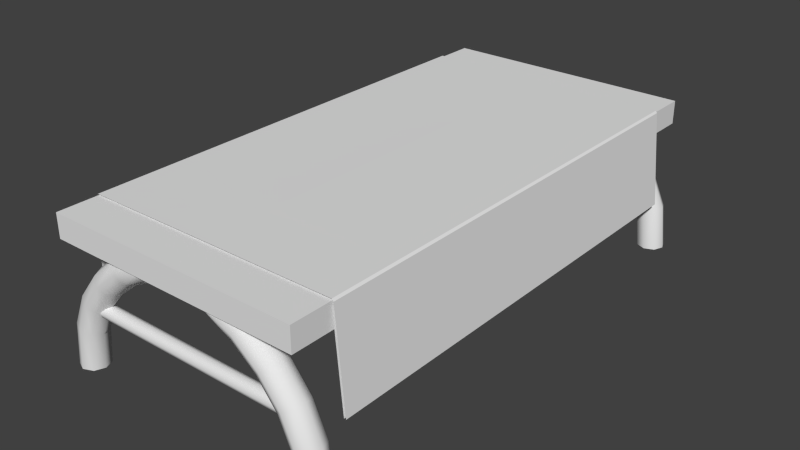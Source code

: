 # Source: PicnicTable.blend  (saved by Blender 2.74.0; exported with 4.5.12 LTS)
import bpy
from mathutils import Matrix  # noqa: F401  (used for matrix-valued properties, if any)

bpy.ops.wm.read_factory_settings(use_empty=True)
scene = bpy.context.scene
scene.name = 'Scene'

# ---- collections
col_collection_1 = bpy.data.collections.new('Collection 1'); scene.collection.children.link(col_collection_1)

# ---- world
world_world = bpy.data.worlds.new('World'); scene.world = world_world
world_world.color = (0.05088, 0.05088, 0.05088)
world_world.use_sun_shadow = False
world_world.sun_shadow_jitter_overblur = 0.0
world_world.cycles.sampling_method = 'MANUAL'
world_world.cycles.sample_map_resolution = 256

# ---- meshes
me_saa_things_2_001 = bpy.data.meshes.new('SAA_Things_2.001')
me_saa_things_2_001.from_pydata([(-4.022, 6.553, -1.389), (-4.022, -6.553, -1.389), (-3.789, 6.553, 1.31), (-3.789, -6.553, 1.31), (-3.789, 6.553, 1.31), (-4.022, -6.553, -1.389), (-3.717, 6.553, 1.383), (-3.717, -6.553, 1.383), (0.0, 6.553, 1.389), (0.0, -6.553, 1.389), (0.0, 6.553, 1.389), (-3.717, -6.553, 1.383), (0.0, 6.553, 1.389), (0.0, -6.553, 1.389), (3.722, 6.553, 1.389), (3.722, -6.553, 1.389), (3.722, 6.553, 1.389), (0.0, -6.553, 1.389), (3.771, 6.553, 1.333), (3.771, -6.553, 1.333), (4.022, 6.553, -1.389), (4.022, -6.553, -1.389), (4.022, 6.553, -1.389), (3.771, -6.553, 1.333), (-3.789, -6.553, 1.31), (-3.717, -6.553, 1.383), (-3.789, 6.553, 1.31), (-3.717, 6.553, 1.383), (-3.789, 6.553, 1.31), (-3.717, -6.553, 1.383), (3.722, -6.553, 1.389), (3.771, -6.553, 1.333), (3.722, 6.553, 1.389), (3.771, 6.553, 1.333), (3.722, 6.553, 1.389), (3.771, -6.553, 1.333), (3.712, -6.553, 1.333), (3.712, 6.553, 1.333), (3.963, 6.553, -1.389), (3.963, 6.553, -1.389), (3.963, -6.553, -1.389), (3.712, -6.553, 1.333), (-3.954, -6.553, -1.389), (-3.954, 6.553, -1.389), (-3.721, 6.553, 1.31), (-3.721, 6.553, 1.31), (-3.721, -6.553, 1.31), (-3.954, -6.553, -1.389)], [], [(0, 1, 2), (3, 4, 5), (6, 7, 8), (9, 10, 11), (12, 13, 14), (15, 16, 17), (18, 19, 20), (21, 22, 23), (24, 25, 26), (27, 28, 29), (30, 31, 32), (33, 34, 35), (36, 37, 38), (39, 40, 41), (42, 43, 44), (45, 46, 47)])
me_saa_things_2_001.polygons.foreach_set('use_smooth', [True] * 16)
_uv = me_saa_things_2_001.uv_layers.new(name='UVLayer0')
_uv.uv.foreach_set('vector', [0.006848, 0.008341, 0.9932, 0.008341, 0.006848, 0.2121, 0.9932, 0.2121, 0.006848, 0.2121, 0.9932, 0.008341, 0.006848, 0.2213, 0.9932, 0.2213, 0.006848, 0.497, 0.9932, 0.497, 0.006848, 0.497, 0.9932, 0.2213, 0.006848, 0.497, 0.9932, 0.497, 0.006848, 0.2213, 0.9932, 0.2213, 0.006848, 0.2213, 0.9932, 0.497, 0.006848, 0.2121, 0.9932, 0.2121, 0.006848, 0.008341, 0.9932, 0.008341, 0.006848, 0.008341, 0.9932, 0.2121, 0.9932, 0.2121, 0.9932, 0.2213, 0.006848, 0.2121, 0.006848, 0.2213, 0.006848, 0.2121, 0.9932, 0.2213, 0.9932, 0.2213, 0.9932, 0.2121, 0.006848, 0.2213, 0.006848, 0.2121, 0.006848, 0.2213, 0.9932, 0.2121, 0.9932, 0.2121, 0.006848, 0.2121, 0.006848, 0.008341, 0.006848, 0.008341, 0.9932, 0.008341, 0.9932, 0.2121, 0.9932, 0.008341, 0.006848, 0.008341, 0.006848, 0.2121, 0.006848, 0.2121, 0.9932, 0.2121, 0.9932, 0.008341])
me_saa_things_2_001.use_remesh_preserve_volume = False
me_saa_things_2_001.use_remesh_preserve_attributes = False
me_saa_things_2_001.use_mirror_vertex_groups = False
me_saa_things_2_001.update()
me_saa_bridge = bpy.data.meshes.new('SAA_Bridge')
me_saa_bridge.from_pydata([(3.722, -7.707, 3.643), (3.722, -7.707, 4.324), (3.722, 7.707, 4.324), (-3.722, -7.707, 4.324), (3.722, 7.707, 3.643), (-3.722, 7.707, 3.643), (-3.722, 7.707, 4.324), (-3.722, -7.707, 3.643), (-3.353, -7.231, 0.002876), (-3.469, -7.514, 0.002876), (-3.338, -7.514, 1.065), (-3.612, -7.631, 1.145), (-3.748, -7.631, 0.002876), (-4.028, -7.514, 0.002876), (-4.0, -7.231, 1.259), (-3.886, -6.948, 1.226), (-4.144, -7.231, 0.002876), (-4.028, -6.948, 0.002876), (-3.338, -6.948, 1.065), (-3.469, -6.948, 0.002876), (-3.748, -6.831, 0.002876), (-3.224, -7.231, 1.032), (-3.886, -7.514, 1.226), (-3.573, -7.231, 2.2), (-3.612, -6.831, 1.145), (-2.987, -6.948, 1.839), (-2.445, -7.514, 2.508), (-2.987, -7.514, 1.839), (-3.229, -7.631, 1.988), (-3.472, -7.514, 2.138), (-2.845, -7.514, 2.913), (-2.928, -7.231, 2.997), (-2.845, -6.948, 2.913), (-3.472, -6.948, 2.138), (-3.229, -6.831, 1.988), (-2.445, -6.948, 2.508), (-2.886, -7.231, 1.777), (-2.362, -7.231, 2.424), (-1.904, -7.631, 3.296), (-2.645, -7.631, 2.711), (-2.121, -7.231, 3.642), (-2.058, -6.948, 3.536), (-2.645, -6.831, 2.711), (-1.904, -6.831, 3.296), (-1.687, -7.231, 2.958), (-0.9461, -7.514, 3.466), (-1.751, -7.514, 3.057), (-1.051, -7.631, 3.642), (-2.058, -7.514, 3.536), (-1.198, -7.231, 3.642), (-1.051, -6.831, 3.642), (-1.751, -6.948, 3.057), (-0.9461, -6.948, 3.466), (-0.9028, -7.231, 3.357), (-0.01729, -7.231, 3.642), (-0.1287, -7.631, 3.642), (-0.1287, -6.831, 3.642), (3.353, -7.231, 0.002876), (3.469, -7.514, 0.002876), (3.748, -7.631, 0.002876), (4.028, -7.514, 0.002876), (4.0, -7.231, 1.259), (4.144, -7.231, 0.002876), (3.886, -6.948, 1.226), (3.612, -6.831, 1.145), (4.028, -6.948, 0.002876), (3.748, -6.831, 0.002876), (3.469, -6.948, 0.002876), (3.338, -6.948, 1.065), (3.224, -7.231, 1.032), (3.338, -7.514, 1.065), (2.987, -7.514, 1.839), (3.612, -7.631, 1.145), (3.886, -7.514, 1.226), (3.229, -6.831, 1.988), (2.987, -6.948, 1.839), (2.445, -7.514, 2.508), (2.645, -7.631, 2.711), (3.229, -7.631, 1.988), (3.472, -7.514, 2.138), (3.573, -7.231, 2.2), (2.928, -7.231, 2.997), (3.472, -6.948, 2.138), (2.645, -6.831, 2.711), (2.362, -7.231, 2.424), (2.886, -7.231, 1.777), (1.687, -7.231, 2.958), (1.904, -7.631, 3.296), (2.058, -7.514, 3.536), (2.845, -7.514, 2.913), (2.058, -6.948, 3.536), (2.845, -6.948, 2.913), (2.445, -6.948, 2.508), (1.051, -7.631, 3.642), (0.9461, -7.514, 3.466), (1.751, -7.514, 3.057), (1.198, -7.231, 3.642), (2.121, -7.231, 3.642), (1.051, -6.831, 3.642), (1.904, -6.831, 3.296), (1.751, -6.948, 3.057), (0.9461, -6.948, 3.466), (0.01729, -7.231, 3.642), (0.1287, -7.631, 3.642), (0.9028, -7.231, 3.357), (0.1287, -6.831, 3.642), (3.227, -7.373, 1.942), (-3.3, -7.373, 1.942), (3.227, -7.232, 2.001), (-3.3, -7.091, 1.942), (-3.3, -7.232, 2.001), (3.227, -7.091, 1.942), (3.227, -7.032, 1.801), (-3.3, -7.032, 1.801), (-3.3, -7.091, 1.66), (3.227, -7.091, 1.66), (3.227, -7.232, 1.601), (-3.3, -7.232, 1.601), (3.227, -7.373, 1.66), (-3.3, -7.373, 1.66), (3.227, -7.432, 1.801), (-3.3, -7.432, 1.801), (-3.224, 7.12, 1.032), (-3.338, 6.837, 1.065), (-3.353, 7.12, 0.002876), (-3.612, 6.72, 1.145), (-3.748, 6.72, 0.002876), (-3.469, 6.837, 0.002876), (-4.0, 7.12, 1.259), (-4.028, 6.837, 0.002876), (-3.886, 7.403, 1.226), (-4.144, 7.12, 0.002876), (-4.028, 7.403, 0.002876), (-3.748, 7.52, 0.002876), (-3.338, 7.403, 1.065), (-3.469, 7.403, 0.002876), (-2.987, 6.837, 1.839), (-3.886, 6.837, 1.226), (-3.472, 6.837, 2.138), (-3.612, 7.52, 1.145), (-3.229, 6.72, 1.988), (-2.928, 7.12, 2.997), (-3.573, 7.12, 2.2), (-3.472, 7.403, 2.138), (-2.645, 7.52, 2.711), (-3.229, 7.52, 1.988), (-2.445, 7.403, 2.508), (-2.987, 7.403, 1.839), (-2.362, 7.12, 2.424), (-2.886, 7.12, 1.777), (-1.751, 6.837, 3.057), (-2.445, 6.837, 2.508), (-1.904, 6.72, 3.296), (-2.058, 6.837, 3.536), (-2.645, 6.72, 2.711), (-2.845, 6.837, 2.913), (-2.845, 7.403, 2.913), (-1.904, 7.52, 3.296), (-0.9028, 7.12, 3.357), (-0.9461, 6.837, 3.466), (-1.687, 7.12, 2.958), (-1.051, 6.72, 3.642), (-1.198, 7.12, 3.642), (-2.058, 7.403, 3.536), (-2.121, 7.12, 3.642), (-0.9461, 7.403, 3.466), (-1.751, 7.403, 3.057), (-0.01729, 7.12, 3.642), (-0.1287, 6.72, 3.642), (-1.051, 7.52, 3.642), (-0.1287, 7.52, 3.642), (3.227, 6.917, 1.801), (3.227, 6.976, 1.942), (-3.3, 6.976, 1.942), (-3.3, 7.117, 2.001), (3.227, 7.117, 2.001), (-3.3, 7.258, 1.942), (3.227, 7.258, 1.942), (-3.3, 7.317, 1.801), (-3.3, 7.258, 1.66), (3.227, 7.317, 1.801), (3.227, 7.258, 1.66), (-3.3, 7.117, 1.601), (3.227, 7.117, 1.601), (-3.3, 6.976, 1.66), (-3.3, 6.917, 1.801), (3.227, 6.976, 1.66), (3.353, 7.12, 0.002876), (3.338, 6.837, 1.065), (3.469, 6.837, 0.002876), (3.612, 6.72, 1.145), (3.748, 6.72, 0.002876), (4.028, 6.837, 0.002876), (4.144, 7.12, 0.002876), (3.886, 7.403, 1.226), (4.028, 7.403, 0.002876), (3.612, 7.52, 1.145), (3.748, 7.52, 0.002876), (3.469, 7.403, 0.002876), (2.987, 6.837, 1.839), (3.472, 6.837, 2.138), (3.229, 6.72, 1.988), (3.886, 6.837, 1.226), (4.0, 7.12, 1.259), (3.573, 7.12, 2.2), (3.472, 7.403, 2.138), (2.886, 7.12, 1.777), (3.338, 7.403, 1.065), (3.224, 7.12, 1.032), (2.645, 6.72, 2.711), (2.928, 7.12, 2.997), (3.229, 7.52, 1.988), (2.987, 7.403, 1.839), (2.362, 7.12, 2.424), (2.445, 6.837, 2.508), (1.751, 6.837, 3.057), (1.904, 6.72, 3.296), (2.058, 6.837, 3.536), (2.845, 6.837, 2.913), (2.058, 7.403, 3.536), (2.121, 7.12, 3.642), (2.845, 7.403, 2.913), (1.904, 7.52, 3.296), (2.645, 7.52, 2.711), (2.445, 7.403, 2.508), (1.687, 7.12, 2.958), (1.198, 7.12, 3.642), (1.051, 6.72, 3.642), (1.051, 7.52, 3.642), (0.9461, 7.403, 3.466), (1.751, 7.403, 3.057), (0.9028, 7.12, 3.357), (0.01729, 7.12, 3.642), (0.1287, 6.72, 3.642), (0.9461, 6.837, 3.466), (0.1287, 7.52, 3.642)], [], [(181, 183, 182, 179), (65, 66, 64, 63), (6, 2, 4, 5), (108, 111, 109, 110), (175, 177, 176, 174), (195, 197, 196, 194), (221, 223, 222, 219), (152, 154, 151, 150), (86, 95, 94, 104), (44, 37, 35, 51), (72, 73, 79, 78), (211, 212, 224, 223), (148, 149, 147, 146), (201, 200, 218, 209), (31, 23, 29, 30), (57, 58, 70, 69), (51, 35, 42, 43), (47, 38, 46, 45), (91, 83, 99, 90), (145, 139, 130, 143), (166, 146, 144, 157), (92, 84, 86, 100), (78, 79, 89, 77), (14, 16, 13, 22), (120, 106, 107, 121), (215, 216, 227, 234), (43, 42, 32, 41), (128, 131, 129, 137), (23, 14, 22, 29), (151, 136, 149, 148), (99, 100, 101, 98), (157, 144, 156, 163), (225, 215, 234, 231), (41, 32, 31, 40), (106, 108, 110, 107), (74, 75, 92, 83), (224, 213, 225, 230), (2, 6, 3, 1), (140, 125, 123, 136), (143, 130, 128, 142), (168, 159, 158, 167), (197, 198, 207, 196), (26, 27, 36, 37), (116, 118, 119, 117), (155, 138, 140, 154), (47, 48, 38), (40, 47, 49), (47, 40, 48), (40, 49, 50), (50, 41, 40), (50, 43, 41), (150, 151, 148, 160), (112, 115, 114, 113), (188, 190, 201, 199), (55, 47, 45), (56, 52, 50), (4, 0, 7, 5), (77, 89, 88, 87), (172, 175, 174, 173), (25, 18, 24, 34), (229, 231, 232, 235), (69, 70, 71, 85), (206, 212, 207, 208), (29, 22, 11, 28), (10, 9, 8, 21), (71, 78, 77, 76), (27, 10, 21, 36), (68, 69, 85, 75), (203, 194, 205, 204), (70, 72, 78, 71), (1, 3, 7, 0), (83, 92, 100, 99), (194, 196, 211, 205), (186, 171, 185, 184), (48, 30, 39, 38), (115, 116, 117, 114), (35, 25, 34, 42), (138, 137, 125, 140), (66, 67, 68, 64), (28, 11, 10, 27), (30, 29, 28, 39), (213, 214, 215, 225), (101, 104, 102, 105), (42, 34, 33, 32), (149, 122, 134, 147), (167, 158, 165, 170), (89, 81, 97, 88), (137, 129, 126, 125), (46, 26, 37, 44), (139, 133, 132, 130), (93, 87, 88), (97, 96, 93), (93, 88, 97), (97, 98, 96), (98, 97, 90), (98, 90, 99), (191, 192, 202, 190), (161, 152, 150, 159), (15, 17, 16, 14), (103, 94, 93), (105, 98, 101), (231, 234, 233, 232), (63, 64, 74, 82), (55, 45, 53, 54), (204, 205, 221, 210), (33, 15, 14, 23), (118, 120, 121, 119), (82, 74, 83, 91), (60, 62, 61, 73), (153, 155, 154, 152), (165, 166, 157, 169), (113, 109, 111, 112), (147, 134, 139, 145), (144, 145, 143, 156), (18, 19, 20, 24), (222, 230, 229, 228), (2, 1, 0, 4), (199, 201, 209, 214), (39, 28, 27, 26), (218, 210, 220, 217), (84, 76, 95, 86), (156, 143, 142, 141), (159, 150, 160, 158), (100, 86, 104, 101), (141, 142, 138, 155), (163, 156, 141, 164), (192, 193, 203, 202), (122, 124, 135, 134), (22, 13, 12, 11), (187, 189, 188, 208), (154, 140, 136, 151), (223, 224, 230, 222), (142, 128, 137, 138), (209, 218, 217, 216), (193, 195, 194, 203), (61, 63, 82, 80), (190, 202, 200, 201), (53, 44, 51, 52), (59, 60, 73, 72), (32, 33, 23, 31), (212, 206, 213, 224), (161, 153, 152), (164, 161, 162), (161, 164, 153), (164, 162, 169), (169, 163, 164), (169, 157, 163), (205, 211, 223, 221), (171, 172, 173, 185), (54, 53, 52, 56), (168, 161, 159), (170, 165, 169), (134, 135, 133, 139), (58, 59, 72, 70), (52, 51, 43, 50), (104, 94, 103, 102), (130, 132, 131, 128), (64, 68, 75, 74), (127, 123, 125, 126), (37, 36, 25, 35), (210, 221, 219, 220), (79, 80, 81, 89), (177, 180, 178, 176), (198, 187, 208, 207), (230, 225, 231, 229), (160, 148, 146, 166), (189, 191, 190, 188), (76, 77, 87, 95), (158, 160, 166, 165), (136, 123, 122, 149), (164, 141, 155, 153), (123, 127, 124, 122), (34, 24, 15, 33), (21, 8, 19, 18), (206, 199, 214, 213), (40, 31, 30, 48), (208, 188, 199, 206), (36, 21, 18, 25), (81, 91, 90, 97), (202, 203, 204, 200), (45, 46, 44, 53), (38, 39, 26, 46), (196, 207, 212, 211), (183, 186, 184, 182), (11, 12, 9, 10), (73, 61, 80, 79), (180, 181, 179, 178), (24, 20, 17, 15), (75, 85, 84, 92), (95, 87, 93, 94), (85, 71, 76, 84), (62, 65, 63, 61), (67, 57, 69, 68), (146, 147, 145, 144), (227, 216, 217), (220, 226, 227), (227, 217, 220), (220, 228, 226), (228, 220, 219), (228, 219, 222), (80, 82, 91, 81), (200, 204, 210, 218), (214, 209, 216, 215), (233, 234, 227), (235, 228, 229), (3, 6, 5, 7)])
me_saa_bridge.polygons.foreach_set('use_smooth', [True] * 206)
_uv = me_saa_bridge.uv_layers.new(name='UVLayer0')
_uv.uv.foreach_set('vector', [0.9636, 0.00133, 0.9995, 0.00133, 0.9995, 0.8519, 0.9636, 0.8519, 0.8911, 0.00133, 0.9281, 0.00133, 0.9281, 0.146, 0.8911, 0.146, 0.6137, 0.8483, 0.6137, 0.00133, 0.8557, 0.00133, 0.8557, 0.8483, 0.8558, 0.00133, 0.8918, 0.00133, 0.8918, 0.8519, 0.8558, 0.8519, 0.8558, 0.00133, 0.8918, 0.00133, 0.8918, 0.8519, 0.8558, 0.8519, 0.8911, 0.00133, 0.9281, 0.00133, 0.9281, 0.146, 0.8911, 0.146, 0.8911, 0.4239, 0.9281, 0.4239, 0.9281, 0.5654, 0.8911, 0.5654, 0.9281, 0.5654, 0.9281, 0.4239, 0.9651, 0.4239, 0.9651, 0.5654, 0.9987, 0.5654, 0.9651, 0.5654, 0.9651, 0.7089, 0.9987, 0.7089, 0.9987, 0.5654, 0.9987, 0.4239, 0.9651, 0.4239, 0.9651, 0.5654, 0.9281, 0.146, 0.8911, 0.146, 0.8911, 0.2847, 0.9281, 0.2847, 0.9281, 0.2847, 0.9651, 0.2847, 0.9651, 0.4239, 0.9281, 0.4239, 0.9987, 0.4239, 0.9987, 0.2847, 0.9651, 0.2847, 0.9651, 0.4239, 0.9281, 0.2847, 0.8911, 0.2847, 0.8911, 0.4239, 0.9281, 0.4239, 0.8597, 0.4239, 0.8597, 0.2847, 0.8911, 0.2847, 0.8911, 0.4239, 0.9987, 0.00133, 0.9651, 0.00133, 0.9651, 0.146, 0.9987, 0.146, 0.9651, 0.5654, 0.9651, 0.4239, 0.9281, 0.4239, 0.9281, 0.5654, 0.9281, 0.7089, 0.9281, 0.5654, 0.9651, 0.5654, 0.9651, 0.7089, 0.8911, 0.4239, 0.9281, 0.4239, 0.9281, 0.5654, 0.8911, 0.5654, 0.9281, 0.2847, 0.9281, 0.146, 0.8911, 0.146, 0.8911, 0.2847, 0.9651, 0.5654, 0.9651, 0.4239, 0.9281, 0.4239, 0.9281, 0.5654, 0.9651, 0.4239, 0.9987, 0.4239, 0.9987, 0.5654, 0.9651, 0.5654, 0.9281, 0.2847, 0.8911, 0.2847, 0.8911, 0.4239, 0.9281, 0.4239, 0.8597, 0.146, 0.8597, 0.00133, 0.8911, 0.00133, 0.8911, 0.146, 0.9277, 0.00133, 0.8918, 0.00133, 0.8918, 0.8519, 0.9277, 0.8519, 0.9651, 0.5654, 0.9281, 0.5654, 0.9281, 0.7089, 0.9651, 0.7089, 0.9281, 0.5654, 0.9281, 0.4239, 0.8911, 0.4239, 0.8911, 0.5654, 0.8597, 0.146, 0.8597, 0.00133, 0.8911, 0.00133, 0.8911, 0.146, 0.8597, 0.2847, 0.8597, 0.146, 0.8911, 0.146, 0.8911, 0.2847, 0.9651, 0.4239, 0.9651, 0.2847, 0.9987, 0.2847, 0.9987, 0.4239, 0.9281, 0.5654, 0.9651, 0.5654, 0.9651, 0.7089, 0.9281, 0.7089, 0.9281, 0.5654, 0.9281, 0.4239, 0.8911, 0.4239, 0.8911, 0.5654, 0.9987, 0.5654, 0.9651, 0.5654, 0.9651, 0.7089, 0.9987, 0.7089, 0.8911, 0.5654, 0.8911, 0.4239, 0.8597, 0.4239, 0.8597, 0.5654, 0.8918, 0.00133, 0.8558, 0.00133, 0.8558, 0.8519, 0.8918, 0.8519, 0.9281, 0.2847, 0.9651, 0.2847, 0.9651, 0.4239, 0.9281, 0.4239, 0.9651, 0.4239, 0.9987, 0.4239, 0.9987, 0.5654, 0.9651, 0.5654, 0.5733, 0.9987, 0.006706, 0.9987, 0.006706, 0.00133, 0.5733, 0.00133, 0.9281, 0.2847, 0.9281, 0.146, 0.9651, 0.146, 0.9651, 0.2847, 0.8911, 0.2847, 0.8911, 0.146, 0.8597, 0.146, 0.8597, 0.2847, 0.9651, 0.8527, 0.9651, 0.7089, 0.9987, 0.7089, 0.9987, 0.8527, 0.9281, 0.00133, 0.9651, 0.00133, 0.9651, 0.146, 0.9281, 0.146, 0.9651, 0.4239, 0.9651, 0.2847, 0.9987, 0.2847, 0.9987, 0.4239, 0.9995, 0.00133, 0.9636, 0.00133, 0.9636, 0.8519, 0.9995, 0.8519, 0.8911, 0.4239, 0.8911, 0.2847, 0.9281, 0.2847, 0.9281, 0.4239, 0.8911, 0.7089, 0.8911, 0.5654, 0.9281, 0.5654, 0.8597, 0.5654, 0.8911, 0.7089, 0.8597, 0.7089, 0.8911, 0.7089, 0.8597, 0.5654, 0.8911, 0.5654, 0.8597, 0.5654, 0.8597, 0.7089, 0.8911, 0.7089, 0.8911, 0.7089, 0.8911, 0.5654, 0.8597, 0.5654, 0.9281, 0.7089, 0.9281, 0.5654, 0.8911, 0.5654, 0.9651, 0.5654, 0.9651, 0.4239, 0.9987, 0.4239, 0.9987, 0.5654, 0.9277, 0.00133, 0.9636, 0.00133, 0.9636, 0.8519, 0.9277, 0.8519, 0.9651, 0.146, 0.9281, 0.146, 0.9281, 0.2847, 0.9651, 0.2847, 0.9287, 0.8516, 0.9281, 0.7089, 0.9651, 0.7089, 0.9651, 0.8527, 0.9651, 0.7089, 0.9281, 0.7089, 0.5733, 0.00133, 0.5733, 0.9987, 0.006706, 0.9987, 0.006706, 0.00133, 0.9281, 0.4239, 0.8911, 0.4239, 0.8911, 0.5654, 0.9281, 0.5654, 0.8918, 0.00133, 0.8558, 0.00133, 0.8558, 0.8519, 0.8918, 0.8519, 0.9651, 0.2847, 0.9651, 0.146, 0.9281, 0.146, 0.9281, 0.2847, 0.9651, 0.7089, 0.9987, 0.7089, 0.9987, 0.8527, 0.9651, 0.8527, 0.9987, 0.146, 0.9651, 0.146, 0.9651, 0.2847, 0.9987, 0.2847, 0.9987, 0.2847, 0.9651, 0.2847, 0.9651, 0.146, 0.9987, 0.146, 0.8911, 0.2847, 0.8911, 0.146, 0.9281, 0.146, 0.9281, 0.2847, 0.9651, 0.146, 0.9651, 0.00133, 0.9987, 0.00133, 0.9987, 0.146, 0.9651, 0.2847, 0.9281, 0.2847, 0.9281, 0.4239, 0.9651, 0.4239, 0.9651, 0.2847, 0.9651, 0.146, 0.9987, 0.146, 0.9987, 0.2847, 0.9651, 0.146, 0.9987, 0.146, 0.9987, 0.2847, 0.9651, 0.2847, 0.8597, 0.146, 0.8911, 0.146, 0.8911, 0.2847, 0.8597, 0.2847, 0.9651, 0.146, 0.9281, 0.146, 0.9281, 0.2847, 0.9651, 0.2847, 0.6137, 0.8483, 0.6137, 0.00133, 0.8557, 0.00133, 0.8557, 0.8483, 0.9281, 0.4239, 0.9651, 0.4239, 0.9651, 0.5654, 0.9281, 0.5654, 0.8911, 0.146, 0.9281, 0.146, 0.9281, 0.2847, 0.8911, 0.2847, 0.9636, 0.00133, 0.9277, 0.00133, 0.9277, 0.8519, 0.9636, 0.8519, 0.8911, 0.5654, 0.8911, 0.4239, 0.9281, 0.4239, 0.9281, 0.5654, 0.9636, 0.00133, 0.9995, 0.00133, 0.9995, 0.8519, 0.9636, 0.8519, 0.9651, 0.4239, 0.9651, 0.2847, 0.9281, 0.2847, 0.9281, 0.4239, 0.8911, 0.2847, 0.8911, 0.146, 0.9281, 0.146, 0.9281, 0.2847, 0.9281, 0.00133, 0.9651, 0.00133, 0.9651, 0.146, 0.9281, 0.146, 0.9281, 0.2847, 0.9281, 0.146, 0.9651, 0.146, 0.9651, 0.2847, 0.8911, 0.4239, 0.8911, 0.2847, 0.9281, 0.2847, 0.9281, 0.4239, 0.9987, 0.4239, 0.9651, 0.4239, 0.9651, 0.5654, 0.9987, 0.5654, 0.9651, 0.7089, 0.9987, 0.7089, 0.9987, 0.8527, 0.9651, 0.8527, 0.9281, 0.4239, 0.9281, 0.2847, 0.8911, 0.2847, 0.8911, 0.4239, 0.9987, 0.2847, 0.9987, 0.146, 0.9651, 0.146, 0.9651, 0.2847, 0.9987, 0.8527, 0.9987, 0.7089, 0.9651, 0.7089, 0.9651, 0.8527, 0.8911, 0.4239, 0.8597, 0.4239, 0.8597, 0.5654, 0.8911, 0.5654, 0.8911, 0.146, 0.8911, 0.00133, 0.9281, 0.00133, 0.9281, 0.146, 0.9651, 0.5654, 0.9651, 0.4239, 0.9987, 0.4239, 0.9987, 0.5654, 0.9281, 0.146, 0.9281, 0.00133, 0.8911, 0.00133, 0.8911, 0.146, 0.8911, 0.7089, 0.9281, 0.5654, 0.8911, 0.5654, 0.8597, 0.5654, 0.8597, 0.7089, 0.8911, 0.7089, 0.8911, 0.7089, 0.8911, 0.5654, 0.8597, 0.5654, 0.8597, 0.5654, 0.8911, 0.7089, 0.8597, 0.7089, 0.8911, 0.7089, 0.8597, 0.5654, 0.8911, 0.5654, 0.9281, 0.7089, 0.8911, 0.5654, 0.9281, 0.5654, 0.9281, 0.00133, 0.8911, 0.00133, 0.8911, 0.146, 0.9281, 0.146, 0.9281, 0.7089, 0.9281, 0.5654, 0.9651, 0.5654, 0.9651, 0.7089, 0.8911, 0.146, 0.8911, 0.00133, 0.8597, 0.00133, 0.8597, 0.146, 0.9287, 0.8516, 0.9651, 0.7089, 0.9281, 0.7089, 0.9651, 0.8527, 0.9281, 0.7089, 0.9651, 0.7089, 0.9987, 0.7089, 0.9651, 0.7089, 0.9651, 0.8527, 0.9987, 0.8527, 0.8911, 0.146, 0.9281, 0.146, 0.9281, 0.2847, 0.8911, 0.2847, 0.9651, 0.8527, 0.9651, 0.7089, 0.9987, 0.7089, 0.9987, 0.8527, 0.8597, 0.2847, 0.8911, 0.2847, 0.8911, 0.4239, 0.8597, 0.4239, 0.8911, 0.2847, 0.8911, 0.146, 0.8597, 0.146, 0.8597, 0.2847, 0.9636, 0.00133, 0.9277, 0.00133, 0.9277, 0.8519, 0.9636, 0.8519, 0.8911, 0.2847, 0.9281, 0.2847, 0.9281, 0.4239, 0.8911, 0.4239, 0.8911, 0.00133, 0.8597, 0.00133, 0.8597, 0.146, 0.8911, 0.146, 0.8911, 0.5654, 0.8911, 0.4239, 0.9281, 0.4239, 0.9281, 0.5654, 0.9651, 0.7089, 0.9651, 0.5654, 0.9281, 0.5654, 0.9281, 0.7089, 0.9277, 0.8519, 0.8918, 0.8519, 0.8918, 0.00133, 0.9277, 0.00133, 0.9651, 0.2847, 0.9651, 0.146, 0.9281, 0.146, 0.9281, 0.2847, 0.9281, 0.4239, 0.9281, 0.2847, 0.8911, 0.2847, 0.8911, 0.4239, 0.9651, 0.146, 0.9651, 0.00133, 0.9281, 0.00133, 0.9281, 0.146, 0.9281, 0.5654, 0.9651, 0.5654, 0.9651, 0.7089, 0.9281, 0.7089, 0.6137, 0.8483, 0.6137, 0.00133, 0.8557, 0.00133, 0.8557, 0.8483, 0.9651, 0.2847, 0.9281, 0.2847, 0.9281, 0.4239, 0.9651, 0.4239, 0.9281, 0.4239, 0.9281, 0.2847, 0.9651, 0.2847, 0.9651, 0.4239, 0.8911, 0.4239, 0.8597, 0.4239, 0.8597, 0.5654, 0.8911, 0.5654, 0.9987, 0.4239, 0.9651, 0.4239, 0.9651, 0.5654, 0.9987, 0.5654, 0.8911, 0.4239, 0.8911, 0.2847, 0.8597, 0.2847, 0.8597, 0.4239, 0.9651, 0.7089, 0.9651, 0.5654, 0.9987, 0.5654, 0.9987, 0.7089, 0.9651, 0.5654, 0.9987, 0.5654, 0.9987, 0.7089, 0.9651, 0.7089, 0.8597, 0.4239, 0.8597, 0.2847, 0.8911, 0.2847, 0.8911, 0.4239, 0.8911, 0.5654, 0.8911, 0.4239, 0.8597, 0.4239, 0.8597, 0.5654, 0.8911, 0.00133, 0.8597, 0.00133, 0.8597, 0.146, 0.8911, 0.146, 0.9987, 0.146, 0.9987, 0.00133, 0.9651, 0.00133, 0.9651, 0.146, 0.8911, 0.146, 0.8911, 0.00133, 0.9281, 0.00133, 0.9281, 0.146, 0.9987, 0.00133, 0.9651, 0.00133, 0.9651, 0.146, 0.9987, 0.146, 0.9281, 0.4239, 0.9281, 0.2847, 0.9651, 0.2847, 0.9651, 0.4239, 0.9281, 0.4239, 0.9651, 0.4239, 0.9651, 0.5654, 0.9281, 0.5654, 0.8597, 0.2847, 0.8597, 0.146, 0.8911, 0.146, 0.8911, 0.2847, 0.9281, 0.4239, 0.8911, 0.4239, 0.8911, 0.5654, 0.9281, 0.5654, 0.8597, 0.00133, 0.8911, 0.00133, 0.8911, 0.146, 0.8597, 0.146, 0.8597, 0.146, 0.8911, 0.146, 0.8911, 0.2847, 0.8597, 0.2847, 0.9281, 0.146, 0.8911, 0.146, 0.8911, 0.2847, 0.9281, 0.2847, 0.9987, 0.7089, 0.9987, 0.5654, 0.9651, 0.5654, 0.9651, 0.7089, 0.9281, 0.00133, 0.8911, 0.00133, 0.8911, 0.146, 0.9281, 0.146, 0.8911, 0.4239, 0.8911, 0.2847, 0.8597, 0.2847, 0.8597, 0.4239, 0.9651, 0.2847, 0.9987, 0.2847, 0.9987, 0.4239, 0.9651, 0.4239, 0.8911, 0.7089, 0.8911, 0.5654, 0.9281, 0.5654, 0.8597, 0.5654, 0.8911, 0.7089, 0.8597, 0.7089, 0.8911, 0.7089, 0.8597, 0.5654, 0.8911, 0.5654, 0.8597, 0.5654, 0.8597, 0.7089, 0.8911, 0.7089, 0.8911, 0.7089, 0.8911, 0.5654, 0.8597, 0.5654, 0.9281, 0.7089, 0.9281, 0.5654, 0.8911, 0.5654, 0.8911, 0.2847, 0.9281, 0.2847, 0.9281, 0.4239, 0.8911, 0.4239, 0.9277, 0.00133, 0.8918, 0.00133, 0.8918, 0.8519, 0.9277, 0.8519, 0.9987, 0.8527, 0.9987, 0.7089, 0.9651, 0.7089, 0.9651, 0.8527, 0.9287, 0.8516, 0.9281, 0.7089, 0.9651, 0.7089, 0.9651, 0.8527, 0.9651, 0.7089, 0.9281, 0.7089, 0.9651, 0.146, 0.9651, 0.00133, 0.9281, 0.00133, 0.9281, 0.146, 0.9651, 0.00133, 0.9281, 0.00133, 0.9281, 0.146, 0.9651, 0.146, 0.9651, 0.7089, 0.9651, 0.5654, 0.9281, 0.5654, 0.9281, 0.7089, 0.9987, 0.7089, 0.9651, 0.7089, 0.9651, 0.8527, 0.9987, 0.8527, 0.8911, 0.146, 0.8911, 0.00133, 0.8597, 0.00133, 0.8597, 0.146, 0.9281, 0.146, 0.9651, 0.146, 0.9651, 0.2847, 0.9281, 0.2847, 0.9651, 0.00133, 0.9651, 0.146, 0.9281, 0.146, 0.9281, 0.00133, 0.9987, 0.4239, 0.9987, 0.2847, 0.9651, 0.2847, 0.9651, 0.4239, 0.8597, 0.4239, 0.8911, 0.4239, 0.8911, 0.5654, 0.8597, 0.5654, 0.8911, 0.2847, 0.8597, 0.2847, 0.8597, 0.4239, 0.8911, 0.4239, 0.8918, 0.00133, 0.9277, 0.00133, 0.9277, 0.8519, 0.8918, 0.8519, 0.9651, 0.00133, 0.9987, 0.00133, 0.9987, 0.146, 0.9651, 0.146, 0.9651, 0.5654, 0.9987, 0.5654, 0.9987, 0.7089, 0.9651, 0.7089, 0.9987, 0.5654, 0.9987, 0.4239, 0.9651, 0.4239, 0.9651, 0.5654, 0.9651, 0.00133, 0.9281, 0.00133, 0.9281, 0.146, 0.9651, 0.146, 0.9651, 0.4239, 0.9281, 0.4239, 0.9281, 0.5654, 0.9651, 0.5654, 0.9987, 0.7089, 0.9987, 0.5654, 0.9651, 0.5654, 0.9651, 0.7089, 0.9651, 0.2847, 0.9651, 0.146, 0.9987, 0.146, 0.9987, 0.2847, 0.8597, 0.5654, 0.8597, 0.4239, 0.8911, 0.4239, 0.8911, 0.5654, 0.9651, 0.146, 0.9651, 0.00133, 0.9987, 0.00133, 0.9987, 0.146, 0.9281, 0.2847, 0.9281, 0.146, 0.8911, 0.146, 0.8911, 0.2847, 0.9987, 0.146, 0.9987, 0.00133, 0.9651, 0.00133, 0.9651, 0.146, 0.9987, 0.2847, 0.9651, 0.2847, 0.9651, 0.4239, 0.9987, 0.4239, 0.8597, 0.5654, 0.8597, 0.4239, 0.8911, 0.4239, 0.8911, 0.5654, 0.9987, 0.146, 0.9651, 0.146, 0.9651, 0.2847, 0.9987, 0.2847, 0.9987, 0.2847, 0.9987, 0.146, 0.9651, 0.146, 0.9651, 0.2847, 0.8597, 0.4239, 0.8911, 0.4239, 0.8911, 0.5654, 0.8597, 0.5654, 0.8911, 0.146, 0.8597, 0.146, 0.8597, 0.2847, 0.8911, 0.2847, 0.9651, 0.7089, 0.9651, 0.5654, 0.9987, 0.5654, 0.9987, 0.7089, 0.9281, 0.5654, 0.9281, 0.4239, 0.9651, 0.4239, 0.9651, 0.5654, 0.9281, 0.146, 0.9651, 0.146, 0.9651, 0.2847, 0.9281, 0.2847, 0.9995, 0.00133, 0.9636, 0.00133, 0.9636, 0.8519, 0.9995, 0.8519, 0.9281, 0.146, 0.9281, 0.00133, 0.9651, 0.00133, 0.9651, 0.146, 0.8911, 0.146, 0.8597, 0.146, 0.8597, 0.2847, 0.8911, 0.2847, 0.9277, 0.00133, 0.9636, 0.00133, 0.9636, 0.8519, 0.9277, 0.8519, 0.9281, 0.146, 0.9281, 0.00133, 0.8911, 0.00133, 0.8911, 0.146, 0.9651, 0.2847, 0.9987, 0.2847, 0.9987, 0.4239, 0.9651, 0.4239, 0.9651, 0.5654, 0.9281, 0.5654, 0.9281, 0.7089, 0.9651, 0.7089, 0.9987, 0.2847, 0.9651, 0.2847, 0.9651, 0.4239, 0.9987, 0.4239, 0.8597, 0.00133, 0.8911, 0.00133, 0.8911, 0.146, 0.8597, 0.146, 0.9651, 0.00133, 0.9987, 0.00133, 0.9987, 0.146, 0.9651, 0.146, 0.9651, 0.4239, 0.9651, 0.2847, 0.9281, 0.2847, 0.9281, 0.4239, 0.8911, 0.7089, 0.9281, 0.5654, 0.8911, 0.5654, 0.8597, 0.5654, 0.8597, 0.7089, 0.8911, 0.7089, 0.8911, 0.7089, 0.8911, 0.5654, 0.8597, 0.5654, 0.8597, 0.5654, 0.8911, 0.7089, 0.8597, 0.7089, 0.8911, 0.7089, 0.8597, 0.5654, 0.8911, 0.5654, 0.9281, 0.7089, 0.8911, 0.5654, 0.9281, 0.5654, 0.8597, 0.2847, 0.8911, 0.2847, 0.8911, 0.4239, 0.8597, 0.4239, 0.8911, 0.2847, 0.8597, 0.2847, 0.8597, 0.4239, 0.8911, 0.4239, 0.9651, 0.4239, 0.9281, 0.4239, 0.9281, 0.5654, 0.9651, 0.5654, 0.9287, 0.8516, 0.9651, 0.7089, 0.9281, 0.7089, 0.9651, 0.8527, 0.9281, 0.7089, 0.9651, 0.7089, 0.6137, 0.8483, 0.6137, 0.00133, 0.8557, 0.00133, 0.8557, 0.8483])
me_saa_bridge.use_remesh_preserve_volume = False
me_saa_bridge.use_remesh_preserve_attributes = False
me_saa_bridge.use_mirror_vertex_groups = False
me_saa_bridge.update()

# ---- objects
ob_saa_things_2 = bpy.data.objects.new('SAA_Things_2', me_saa_things_2_001)
ob_picnictable = bpy.data.objects.new('PicnicTable', me_saa_bridge)

# ---- transforms, parenting, visibility, modifiers, constraints
ob_saa_things_2.location = (0.0, 0.0, 0.5476)
ob_saa_things_2.scale = (0.1836, 0.1836, 0.1836)
ob_saa_things_2.lineart.crease_threshold = 0.0
ob_picnictable.location = (0.0, 0.0, 0.0)
ob_picnictable.scale = (0.1836, 0.1836, 0.1836)
ob_picnictable.lineart.crease_threshold = 0.0
_m = ob_picnictable.modifiers.new('EdgeSplit', 'EDGE_SPLIT')
_m.split_angle = 1.047

# ---- collection membership
col_collection_1.objects.link(ob_saa_things_2)
col_collection_1.objects.link(ob_picnictable)

# ---- scene / render settings (as saved in the file)
scene.frame_start = 1; scene.frame_end = 250; scene.frame_set(1)
scene.render.engine = 'BLENDER_EEVEE_NEXT'
scene.render.resolution_percentage = 50
scene.render.dither_intensity = 0.0
scene.cycles.use_denoising = False
scene.cycles.samples = 256
scene.cycles.sampling_pattern = 'TABULATED_SOBOL'
scene.cycles.light_sampling_threshold = 0.0
scene.cycles.use_adaptive_sampling = False
scene.cycles.use_light_tree = False
scene.cycles.blur_glossy = 0.0
scene.cycles.pixel_filter_type = 'GAUSSIAN'
scene.cycles.sample_clamp_indirect = 0.0
scene.view_settings.view_transform = 'Standard'
bpy.context.view_layer.update()

# ---- added for rendering (the .blend has no active camera and no usable light): camera, sun
cam_auto = bpy.data.cameras.new('AutoCamera')
cam_auto.lens = 50.0
cam_auto.sensor_width = 36.0
cam_auto.clip_end = 1000.0
ob_auto_camera = bpy.data.objects.new('AutoCamera', cam_auto)
scene.collection.objects.link(ob_auto_camera)
ob_auto_camera.location = (3.06489, -3.67786, 2.85355)
ob_auto_camera.rotation_euler = (1.09748, -7.21219e-08, 0.694738)
scene.camera = ob_auto_camera
light_auto_sun = bpy.data.lights.new('AutoSun', 'SUN')
light_auto_sun.energy = 3.0
light_auto_sun.angle = 0.0523599
ob_auto_sun = bpy.data.objects.new('AutoSun', light_auto_sun)
scene.collection.objects.link(ob_auto_sun)
ob_auto_sun.rotation_euler = (0.872665, 0.174533, 0.523599)
bpy.context.view_layer.update()
